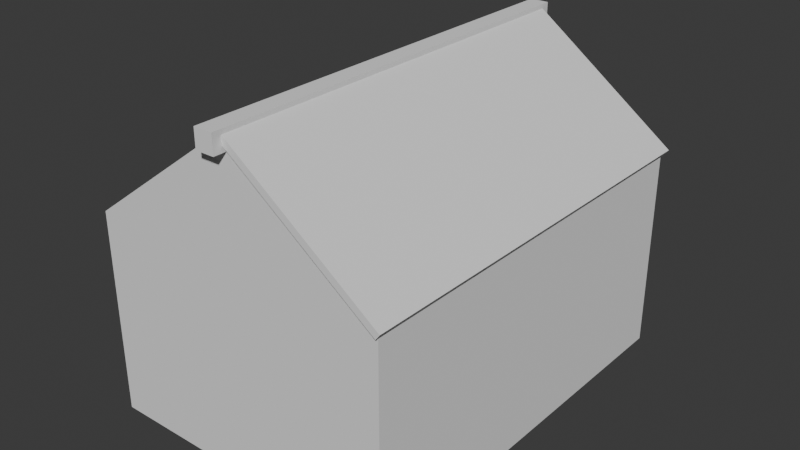 # Source: Coffre.blend  (saved by Blender 4.0.36; exported with 4.5.12 LTS)
import bpy
from mathutils import Matrix  # noqa: F401  (used for matrix-valued properties, if any)

bpy.ops.wm.read_factory_settings(use_empty=True)
scene = bpy.context.scene
scene.name = 'Scene'

# ---- collections
col_collection = bpy.data.collections.new('Collection'); scene.collection.children.link(col_collection)

# ---- world
world_world = bpy.data.worlds.new('World'); scene.world = world_world
world_world.use_nodes = True; world_world.node_tree.nodes.clear()
_N = world_world.node_tree.nodes; _L = world_world.node_tree.links
n0 = _N.new('ShaderNodeOutputWorld'); n0.name = 'World Output'; n0.location = (300, 300)
n1 = _N.new('ShaderNodeBackground'); n1.name = 'Background'; n1.location = (10, 300)
n1.inputs[0].default_value = (0.05088, 0.05088, 0.05088, 1.0)
_L.new(n1.outputs[0], n0.inputs[0])
n0.is_active_output = True
world_world.color = (0.05088, 0.05088, 0.05088)
world_world.use_sun_shadow = False
world_world.sun_shadow_jitter_overblur = 0.0

# ---- meshes
me_cube_002 = bpy.data.meshes.new('Cube.002')
me_cube_002.from_pydata([(-0.3, -0.4, 1.49e-08), (-0.3, 0.4, 1.49e-08), (0.3, -0.4, 1.49e-08), (0.253, -0.3418, 0.4344), (0.3, 0.4, 1.49e-08), (0.253, 0.3418, 0.4344), (0.0, 0.4, 1.49e-08), (0.0, 0.3418, 0.6194), (0.0, -0.4, 1.49e-08), (0.0, -0.3418, 0.6194), (-0.3, -0.4, 0.4), (-0.3, 0.4, 0.4), (0.0, 0.4, 0.6194), (0.3, 0.4, 0.4), (0.3, -0.4, 0.4), (0.0, -0.4, 0.6194), (0.0, 0.3418, 0.06925), (0.0, -0.3418, 0.06925), (-0.253, -0.3418, 0.06925), (-0.253, 0.3418, 0.06925), (0.253, 0.3418, 0.06925), (0.253, -0.3418, 0.06925), (-0.253, 0.3418, 0.414), (0.0, 0.3418, 0.5991), (0.253, 0.3418, 0.414), (0.253, -0.3418, 0.414), (-0.253, -0.3418, 0.414), (0.0, -0.3418, 0.5991), (-0.01856, -0.4262, 0.5961), (-0.01856, -0.4262, 0.6332), (-0.01856, 0.4262, 0.5961), (-0.01856, 0.4262, 0.6332), (0.01856, -0.4262, 0.5961), (0.01856, -0.4262, 0.6332), (0.01856, 0.4262, 0.5961), (0.01856, 0.4262, 0.6332)], [], [(0, 10, 11, 1), (6, 12, 13, 4), (4, 13, 14, 2), (8, 15, 10, 0), (6, 4, 2, 8), (25, 24, 20, 21), (23, 22, 19, 16), (1, 6, 8, 0), (2, 14, 15, 8), (1, 11, 12, 6), (7, 5, 13, 12), (5, 3, 14, 13), (9, 10, 15), (11, 7, 12), (3, 9, 15, 14), (16, 19, 18, 17), (20, 16, 17, 21), (22, 26, 18, 19), (27, 25, 21, 17), (26, 27, 17, 18), (24, 23, 16, 20), (5, 7, 23, 24), (9, 3, 25, 27), (11, 10, 9, 7), (23, 27, 26, 22), (3, 5, 24, 25), (28, 29, 31, 30), (30, 31, 35, 34), (34, 35, 33, 32), (32, 33, 29, 28), (30, 34, 32, 28), (35, 31, 29, 33)])
_uv = me_cube_002.uv_layers.new(name='UVMap')
_uv.uv.foreach_set('vector', [0.2784, 0.1114, 0.3898, 1.23e-08, 0.6125, 0.2227, 0.5012, 0.3341, 0.4176, 0.4176, 0.5901, 0.5901, 0.4455, 0.6125, 0.3341, 0.5012, 0.3341, 0.5012, 0.2227, 0.6125, 2.753e-08, 0.3898, 0.1114, 0.2784, 0.1949, 0.1949, 0.02244, 0.02244, 0.1671, 4.725e-08, 0.2784, 0.1114, 0.4176, 0.4176, 0.3341, 0.5012, 0.1114, 0.2784, 0.1949, 0.1949, 0.7483, 1.862e-08, 0.7483, 0.2691, 0.6125, 0.2691, 0.6125, -1.395e-09, 0.8212, 0.3688, 0.7483, 0.4684, 0.6125, 0.4684, 0.6125, 0.3688, 0.5012, 0.3341, 0.4176, 0.4176, 0.1949, 0.1949, 0.2784, 0.1114, 0.1114, 0.2784, 1.251e-08, 0.1671, 0.02244, 0.02244, 0.1949, 0.1949, 0.5012, 0.3341, 0.6125, 0.4455, 0.5901, 0.5901, 0.4176, 0.4176, 0.671, 0.7604, 0.7944, 0.7604, 0.8173, 0.7834, 0.671, 0.7834, 0.7944, 0.7604, 0.7944, 0.4913, 0.8174, 0.4684, 0.8173, 0.7834, -2.713e-09, 0.9046, 0.1463, 0.9275, -1.71e-09, 0.9275, 0.1463, 0.6125, -1.448e-08, 0.6355, -1.548e-08, 0.6125, 0.7944, 0.4913, 0.671, 0.4913, 0.671, 0.4684, 0.8174, 0.4684, 0.5051, 0.6125, 0.6048, 0.6125, 0.6048, 0.8817, 0.5051, 0.8817, 0.4055, 0.6125, 0.5051, 0.6125, 0.5051, 0.8817, 0.4055, 0.8817, 0.2698, 0.8817, 0.2698, 0.6125, 0.4055, 0.6125, 0.4055, 0.8817, 0.7706, 0.992, 0.671, 0.9191, 0.671, 0.7834, 0.7706, 0.7834, 0.8702, 0.9191, 0.7706, 0.992, 0.7706, 0.7834, 0.8702, 0.7834, 0.7483, 0.2691, 0.8212, 0.3688, 0.6125, 0.3688, 0.6125, 0.2691, 0.7563, 0.2691, 0.8292, 0.3688, 0.8212, 0.3688, 0.7483, 0.2691, 0.7706, 1.0, 0.671, 0.9271, 0.671, 0.9191, 0.7706, 0.992, 0.1463, 0.6125, 0.1463, 0.9275, -2.713e-09, 0.9046, -1.448e-08, 0.6355, 0.1463, 0.8817, 0.1463, 0.6125, 0.2698, 0.6125, 0.2698, 0.8817, 0.7563, 3.306e-08, 0.7563, 0.2691, 0.7483, 0.2691, 0.7483, 1.862e-08, 0.6272, 0.8186, 0.6125, 0.8186, 0.6125, 0.483, 0.6272, 0.483, 0.671, 0.4684, 0.671, 0.483, 0.6564, 0.483, 0.6564, 0.4684, 0.6418, 0.483, 0.6564, 0.483, 0.6564, 0.8186, 0.6418, 0.8186, 0.6564, 0.8333, 0.6564, 0.8186, 0.671, 0.8186, 0.671, 0.8333, 0.6272, 0.483, 0.6418, 0.483, 0.6418, 0.8186, 0.6272, 0.8186, 0.6564, 0.483, 0.671, 0.483, 0.671, 0.8186, 0.6564, 0.8186])
me_cube_002.update()
me_cube_004 = bpy.data.meshes.new('Cube.004')
me_cube_004.from_pydata([(0.3106, 0.4088, -0.2104), (0.3106, -0.4088, -0.2104), (0.007969, 0.4088, 0.0109), (0.007969, -0.4088, 0.0109), (0.3026, 0.4088, -0.2213), (0.0, 0.4088, 0.0), (0.3026, -0.4088, -0.2213), (0.0, -0.4088, 0.0)], [], [(2, 3, 1, 0), (5, 4, 6, 7), (6, 4, 0, 1), (5, 7, 3, 2), (4, 5, 2, 0), (7, 6, 1, 3)])
_uv = me_cube_004.uv_layers.new(name='UVMap')
_uv.uv.foreach_set('vector', [0.4439, 0.01598, 0.4439, 0.984, 4.301e-08, 0.984, 6.987e-10, 0.01598, 0.4599, 0.01598, 0.9038, 0.01598, 0.9038, 0.984, 0.4599, 0.984, 0.9038, 0.984, 0.9038, 0.01598, 0.9198, 0.01598, 0.9198, 0.984, 0.4599, 0.01598, 0.4599, 0.984, 0.4439, 0.984, 0.4439, 0.01598, 0.9038, 0.01598, 0.4599, 0.01598, 0.4599, 1.518e-08, 0.9038, -4.219e-09, 0.4599, 0.984, 0.9038, 0.984, 0.9038, 1.0, 0.4599, 1.0])
me_cube_004.update()

# ---- objects
ob_chest = bpy.data.objects.new('Chest', me_cube_002)
ob_lid = bpy.data.objects.new('Lid', me_cube_004)

# ---- transforms, parenting, visibility, modifiers, constraints
ob_chest.location = (0.0, 0.0, -0.2)
ob_lid.location = (0.0, 0.0, 0.4214)

# ---- collection membership
col_collection.objects.link(ob_chest)
col_collection.objects.link(ob_lid)

# ---- scene / render settings (as saved in the file)
scene.frame_start = 1; scene.frame_end = 250; scene.frame_set(1)
scene.render.engine = 'BLENDER_EEVEE_NEXT'
scene.cycles.sampling_pattern = 'TABULATED_SOBOL'
bpy.context.view_layer.update()

# ---- added for rendering (the .blend has no active camera and no usable light): camera, sun
cam_auto = bpy.data.cameras.new('AutoCamera')
cam_auto.lens = 50.0
cam_auto.sensor_width = 36.0
cam_auto.clip_end = 1000.0
ob_auto_camera = bpy.data.objects.new('AutoCamera', cam_auto)
scene.collection.objects.link(ob_auto_camera)
ob_auto_camera.location = (1.13863, -1.36001, 1.02329)
ob_auto_camera.rotation_euler = (1.09748, -7.21219e-08, 0.694738)
scene.camera = ob_auto_camera
light_auto_sun = bpy.data.lights.new('AutoSun', 'SUN')
light_auto_sun.energy = 3.0
light_auto_sun.angle = 0.0523599
ob_auto_sun = bpy.data.objects.new('AutoSun', light_auto_sun)
scene.collection.objects.link(ob_auto_sun)
ob_auto_sun.rotation_euler = (0.872665, 0.174533, 0.523599)
bpy.context.view_layer.update()
